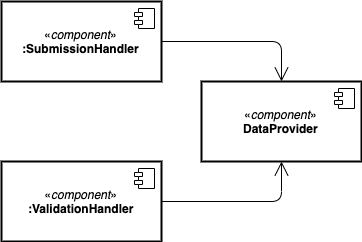

The diagram above was exported from draw.io. Its source (the exported page's mxGraphModel, read from the mxfile embedded in the PNG):
<mxGraphModel dx="1092" dy="751" grid="1" gridSize="10" guides="1" tooltips="1" connect="1" arrows="1" fold="1" page="1" pageScale="1" pageWidth="827" pageHeight="1169" math="0" shadow="0">
  <root>
    <mxCell id="KCGhi9-1IYhxCzCYXvl_-0" />
    <mxCell id="KCGhi9-1IYhxCzCYXvl_-1" parent="KCGhi9-1IYhxCzCYXvl_-0" />
    <mxCell id="m3XeynjMHe4yToUgteMG-0" value="«&lt;i&gt;component&lt;/i&gt;»&lt;br&gt;&lt;b&gt;:SubmissionHandler&lt;/b&gt;" style="html=1;strokeColor=#000000;strokeWidth=2;fillColor=none;gradientColor=none;" parent="KCGhi9-1IYhxCzCYXvl_-1" vertex="1">
      <mxGeometry x="560" y="120" width="160" height="80" as="geometry" />
    </mxCell>
    <mxCell id="m3XeynjMHe4yToUgteMG-1" value="" style="shape=component;jettyWidth=8;jettyHeight=4;" parent="m3XeynjMHe4yToUgteMG-0" vertex="1">
      <mxGeometry x="1" width="20" height="20" relative="1" as="geometry">
        <mxPoint x="-27" y="7" as="offset" />
      </mxGeometry>
    </mxCell>
    <mxCell id="m3XeynjMHe4yToUgteMG-2" value="«&lt;i&gt;component&lt;/i&gt;»&lt;br&gt;&lt;b&gt;:ValidationHandler&lt;/b&gt;" style="html=1;strokeColor=#000000;strokeWidth=2;fillColor=none;gradientColor=none;" parent="KCGhi9-1IYhxCzCYXvl_-1" vertex="1">
      <mxGeometry x="560" y="280" width="160" height="80" as="geometry" />
    </mxCell>
    <mxCell id="m3XeynjMHe4yToUgteMG-3" value="" style="shape=component;jettyWidth=8;jettyHeight=4;" parent="m3XeynjMHe4yToUgteMG-2" vertex="1">
      <mxGeometry x="1" width="20" height="20" relative="1" as="geometry">
        <mxPoint x="-27" y="7" as="offset" />
      </mxGeometry>
    </mxCell>
    <mxCell id="m3XeynjMHe4yToUgteMG-4" value="«&lt;i&gt;component&lt;/i&gt;»&lt;br&gt;&lt;b&gt;DataProvider&lt;/b&gt;" style="html=1;strokeColor=#000000;strokeWidth=2;fillColor=none;gradientColor=none;" parent="KCGhi9-1IYhxCzCYXvl_-1" vertex="1">
      <mxGeometry x="760" y="200" width="160" height="80" as="geometry" />
    </mxCell>
    <mxCell id="m3XeynjMHe4yToUgteMG-5" value="" style="shape=component;jettyWidth=8;jettyHeight=4;" parent="m3XeynjMHe4yToUgteMG-4" vertex="1">
      <mxGeometry x="1" width="20" height="20" relative="1" as="geometry">
        <mxPoint x="-27" y="7" as="offset" />
      </mxGeometry>
    </mxCell>
    <mxCell id="m3XeynjMHe4yToUgteMG-6" value="" style="endArrow=open;endFill=1;endSize=12;html=1;exitX=1;exitY=0.5;exitDx=0;exitDy=0;entryX=0.5;entryY=0;entryDx=0;entryDy=0;" parent="KCGhi9-1IYhxCzCYXvl_-1" edge="1">
      <mxGeometry width="160" relative="1" as="geometry">
        <mxPoint x="720" y="160" as="sourcePoint" />
        <mxPoint x="840" y="200" as="targetPoint" />
        <Array as="points">
          <mxPoint x="840" y="160" />
        </Array>
      </mxGeometry>
    </mxCell>
    <mxCell id="m3XeynjMHe4yToUgteMG-7" value="" style="endArrow=open;endFill=1;endSize=12;html=1;exitX=1;exitY=0.5;exitDx=0;exitDy=0;entryX=0.5;entryY=1;entryDx=0;entryDy=0;" parent="KCGhi9-1IYhxCzCYXvl_-1" edge="1">
      <mxGeometry width="160" relative="1" as="geometry">
        <mxPoint x="720" y="320" as="sourcePoint" />
        <mxPoint x="840" y="280" as="targetPoint" />
        <Array as="points">
          <mxPoint x="840" y="320" />
        </Array>
      </mxGeometry>
    </mxCell>
  </root>
</mxGraphModel>